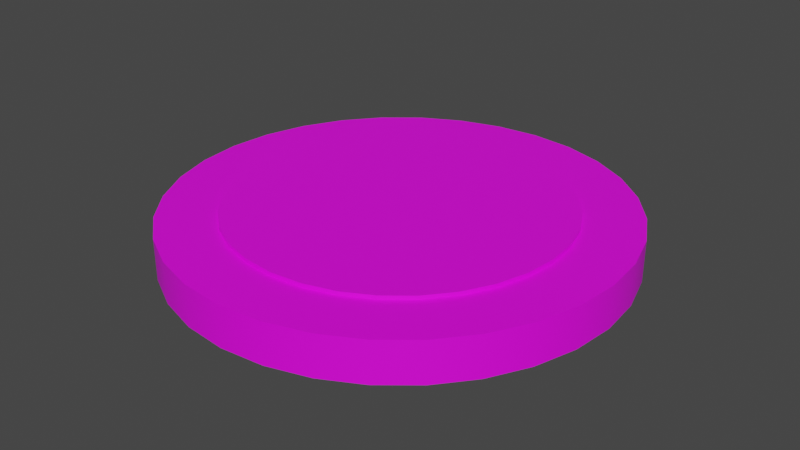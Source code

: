 # Source: button_blue_pushed.blend  (saved by Blender 3.2.14; exported with 4.5.12 LTS)
import bpy
from mathutils import Matrix  # noqa: F401  (used for matrix-valued properties, if any)

bpy.ops.wm.read_factory_settings(use_empty=True)
scene = bpy.context.scene
scene.name = 'Scene'

# ---- collections
col_collection = bpy.data.collections.new('Collection'); scene.collection.children.link(col_collection)

# ---- images (referenced by path relative to the original .blend; pixels are not part of the script)
import os
ASSET_DIR = os.environ.get("B2B_ASSET_DIR", "")  # directory of the original .blend (textures are referenced by path, not embedded)
HERE = os.path.dirname(os.path.abspath(__file__))  # packed textures are extracted next to this script under _unpacked/

def load_image(name, relpath, width, height, colorspace="sRGB"):
    """Load a texture the original file referenced (path relative to the .blend, or extracted next to this script)."""
    p = next((c for c in (os.path.join(HERE, relpath), os.path.join(ASSET_DIR, relpath)) if relpath and os.path.exists(c)), "")
    if p:
        img = bpy.data.images.load(p, check_existing=True)
        img.name = name
    else:  # same state as the original file: an image datablock whose file is absent (Cycles renders it pink)
        img = bpy.data.images.new(name, width, height)
        img.source = "FILE"
        img.filepath = "//" + (relpath or name)
    img.colorspace_settings.name = colorspace
    return img
img_carry_vault_tex_png = load_image('carry_vault_tex.png', 'carry_vault_tex.png', 1024, 1024, 'sRGB')

# ---- materials (node trees are filled in below, after node groups)
mat_carry_vault_material = bpy.data.materials.new('carry_vault_material')
mat_carry_vault_material.use_transparent_shadow = False

# ---- material node trees
mat_carry_vault_material.use_nodes = True; mat_carry_vault_material.node_tree.nodes.clear()
_N = mat_carry_vault_material.node_tree.nodes; _L = mat_carry_vault_material.node_tree.links
n0 = _N.new('ShaderNodeBsdfPrincipled'); n0.name = 'Principled BSDF'; n0.location = (10, 300)
n0.distribution = 'GGX'
n0.subsurface_method = 'RANDOM_WALK_SKIN'
n0.inputs[3].default_value = 1.45
n0.inputs[27].default_value = (0.0, 0.0, 0.0, 1.0)
n0.inputs[28].default_value = 1.0
n1 = _N.new('ShaderNodeOutputMaterial'); n1.name = 'Material Output'; n1.location = (300, 300)
n2 = _N.new('ShaderNodeTexImage'); n2.name = '画像テクスチャ'; n2.location = (-280, 275)
n2.image = img_carry_vault_tex_png
_L.new(n0.outputs[0], n1.inputs[0])
_L.new(n2.outputs[0], n0.inputs[0])
n1.is_active_output = True

# ---- world
world_world = bpy.data.worlds.new('World'); scene.world = world_world
world_world.use_nodes = True; world_world.node_tree.nodes.clear()
_N = world_world.node_tree.nodes; _L = world_world.node_tree.links
n0 = _N.new('ShaderNodeOutputWorld'); n0.name = 'World Output'; n0.location = (300, 300)
n1 = _N.new('ShaderNodeBackground'); n1.name = 'Background'; n1.location = (10, 300)
n1.inputs[0].default_value = (0.05088, 0.05088, 0.05088, 1.0)
_L.new(n1.outputs[0], n0.inputs[0])
n0.is_active_output = True
world_world.color = (0.05088, 0.05088, 0.05088)
world_world.use_sun_shadow = False
world_world.sun_shadow_jitter_overblur = 0.0

# ---- meshes
me_x = bpy.data.meshes.new('円')
me_x.from_pydata([(0.0, 1.0, 0.0), (-0.1951, 0.9808, 0.0), (-0.3827, 0.9239, 0.0), (-0.5556, 0.8315, 0.0), (-0.7071, 0.7071, 0.0), (-0.8315, 0.5556, 0.0), (-0.9239, 0.3827, 0.0), (-0.9808, 0.1951, 0.0), (-1.0, -4.371e-08, 0.0), (-0.9808, -0.1951, 0.0), (-0.9239, -0.3827, 0.0), (-0.8315, -0.5556, 0.0), (-0.7071, -0.7071, 0.0), (-0.5556, -0.8315, 0.0), (-0.3827, -0.9239, 0.0), (-0.1951, -0.9808, 0.0), (8.742e-08, -1.0, 0.0), (0.1951, -0.9808, 0.0), (0.3827, -0.9239, 0.0), (0.5556, -0.8315, 0.0), (0.7071, -0.7071, 0.0), (0.8315, -0.5556, 0.0), (0.9239, -0.3827, 0.0), (0.9808, -0.1951, 0.0), (1.0, 1.192e-08, 0.0), (0.9808, 0.1951, 0.0), (0.9239, 0.3827, 0.0), (0.8315, 0.5556, 0.0), (0.7071, 0.7071, 0.0), (0.5556, 0.8315, 0.0), (0.3827, 0.9239, 0.0), (0.1951, 0.9808, 0.0), (3.277e-08, 0.7426, 0.1823), (-0.1449, 0.7283, 0.1823), (-0.2842, 0.686, 0.1823), (-0.4125, 0.6174, 0.1823), (-0.5251, 0.5251, 0.1823), (-0.6174, 0.4125, 0.1823), (-0.686, 0.2842, 0.1823), (-0.7283, 0.1449, 0.1823), (-0.7426, -3.6e-08, 0.1823), (-0.7283, -0.1449, 0.1823), (-0.686, -0.2842, 0.1823), (-0.6174, -0.4125, 0.1823), (-0.5251, -0.5251, 0.1823), (-0.4125, -0.6174, 0.1823), (-0.2842, -0.686, 0.1823), (-0.1449, -0.7283, 0.1823), (7.2e-08, -0.7426, 0.1823), (0.1449, -0.7283, 0.1823), (0.2842, -0.686, 0.1823), (0.4125, -0.6174, 0.1823), (0.5251, -0.5251, 0.1823), (0.6174, -0.4125, 0.1823), (0.686, -0.2842, 0.1823), (0.7283, -0.1449, 0.1823), (0.7426, 1.192e-08, 0.1823), (0.7283, 0.1449, 0.1823), (0.686, 0.2842, 0.1823), (0.6174, 0.4125, 0.1823), (0.5251, 0.5251, 0.1823), (0.4125, 0.6174, 0.1823), (0.2842, 0.686, 0.1823), (0.1449, 0.7283, 0.1823), (-0.1951, 0.9808, 0.1823), (0.0, 1.0, 0.1823), (-0.3827, 0.9239, 0.1823), (-0.5556, 0.8315, 0.1823), (-0.7071, 0.7071, 0.1823), (-0.8315, 0.5556, 0.1823), (-0.9239, 0.3827, 0.1823), (-0.9808, 0.1951, 0.1823), (-1.0, -4.371e-08, 0.1823), (-0.9808, -0.1951, 0.1823), (-0.9239, -0.3827, 0.1823), (-0.8315, -0.5556, 0.1823), (-0.7071, -0.7071, 0.1823), (-0.5556, -0.8315, 0.1823), (-0.3827, -0.9239, 0.1823), (-0.1951, -0.9808, 0.1823), (8.742e-08, -1.0, 0.1823), (0.1951, -0.9808, 0.1823), (0.3827, -0.9239, 0.1823), (0.5556, -0.8315, 0.1823), (0.7071, -0.7071, 0.1823), (0.8315, -0.5556, 0.1823), (0.9239, -0.3827, 0.1823), (0.9808, -0.1951, 0.1823), (1.0, 1.192e-08, 0.1823), (0.9808, 0.1951, 0.1823), (0.9239, 0.3827, 0.1823), (0.8315, 0.5556, 0.1823), (0.7071, 0.7071, 0.1823), (0.5556, 0.8315, 0.1823), (0.3827, 0.9239, 0.1823), (0.1951, 0.9808, 0.1823), (3.577e-08, 0.7426, 0.1998), (-0.1449, 0.7283, 0.1998), (-0.2842, 0.686, 0.1998), (-0.4125, 0.6174, 0.1998), (-0.5251, 0.5251, 0.1998), (-0.6174, 0.4125, 0.1998), (-0.686, 0.2842, 0.1998), (-0.7283, 0.1449, 0.1998), (-0.7426, -3.6e-08, 0.1998), (-0.7283, -0.1449, 0.1998), (-0.686, -0.2842, 0.1998), (-0.6174, -0.4125, 0.1998), (-0.5251, -0.5251, 0.1998), (-0.4125, -0.6174, 0.1998), (-0.2842, -0.686, 0.1998), (-0.1449, -0.7283, 0.1998), (7.501e-08, -0.7426, 0.1998), (0.1449, -0.7283, 0.1998), (0.2842, -0.686, 0.1998), (0.4125, -0.6174, 0.1998), (0.5251, -0.5251, 0.1998), (0.6174, -0.4125, 0.1998), (0.686, -0.2842, 0.1998), (0.7283, -0.1449, 0.1998), (0.7426, 1.192e-08, 0.1998), (0.7283, 0.1449, 0.1998), (0.686, 0.2842, 0.1998), (0.6174, 0.4125, 0.1998), (0.5251, 0.5251, 0.1998), (0.4125, 0.6174, 0.1998), (0.2842, 0.686, 0.1998), (0.1449, 0.7283, 0.1998), (1.551e-08, 1.599e-08, 0.1998), (2.494e-08, 0.0, 0.0)], [], [(55, 56, 120, 119), (10, 11, 75, 74), (24, 25, 89, 88), (11, 12, 76, 75), (25, 26, 90, 89), (12, 13, 77, 76), (26, 27, 91, 90), (13, 14, 78, 77), (0, 1, 64, 65), (27, 28, 92, 91), (14, 15, 79, 78), (1, 2, 66, 64), (28, 29, 93, 92), (15, 16, 80, 79), (2, 3, 67, 66), (29, 30, 94, 93), (16, 17, 81, 80), (3, 4, 68, 67), (30, 31, 95, 94), (17, 18, 82, 81), (4, 5, 69, 68), (31, 0, 65, 95), (18, 19, 83, 82), (5, 6, 70, 69), (19, 20, 84, 83), (6, 7, 71, 70), (20, 21, 85, 84), (7, 8, 72, 71), (21, 22, 86, 85), (8, 9, 73, 72), (22, 23, 87, 86), (9, 10, 74, 73), (23, 24, 88, 87), (33, 32, 65, 64), (34, 33, 64, 66), (35, 34, 66, 67), (36, 35, 67, 68), (37, 36, 68, 69), (38, 37, 69, 70), (39, 38, 70, 71), (40, 39, 71, 72), (41, 40, 72, 73), (42, 41, 73, 74), (43, 42, 74, 75), (44, 43, 75, 76), (45, 44, 76, 77), (46, 45, 77, 78), (47, 46, 78, 79), (48, 47, 79, 80), (49, 48, 80, 81), (50, 49, 81, 82), (51, 50, 82, 83), (52, 51, 83, 84), (53, 52, 84, 85), (54, 53, 85, 86), (55, 54, 86, 87), (56, 55, 87, 88), (57, 56, 88, 89), (58, 57, 89, 90), (59, 58, 90, 91), (60, 59, 91, 92), (61, 60, 92, 93), (62, 61, 93, 94), (63, 62, 94, 95), (32, 63, 95, 65), (1, 0, 129), (42, 43, 107, 106), (56, 57, 121, 120), (43, 44, 108, 107), (57, 58, 122, 121), (44, 45, 109, 108), (58, 59, 123, 122), (45, 46, 110, 109), (32, 33, 97, 96), (59, 60, 124, 123), (46, 47, 111, 110), (33, 34, 98, 97), (60, 61, 125, 124), (47, 48, 112, 111), (34, 35, 99, 98), (61, 62, 126, 125), (48, 49, 113, 112), (35, 36, 100, 99), (62, 63, 127, 126), (49, 50, 114, 113), (36, 37, 101, 100), (63, 32, 96, 127), (50, 51, 115, 114), (37, 38, 102, 101), (51, 52, 116, 115), (38, 39, 103, 102), (52, 53, 117, 116), (39, 40, 104, 103), (53, 54, 118, 117), (40, 41, 105, 104), (54, 55, 119, 118), (41, 42, 106, 105), (97, 98, 128), (98, 99, 128), (99, 100, 128), (100, 101, 128), (101, 102, 128), (102, 103, 128), (103, 104, 128), (104, 105, 128), (105, 106, 128), (106, 107, 128), (107, 108, 128), (108, 109, 128), (109, 110, 128), (110, 111, 128), (111, 112, 128), (112, 113, 128), (113, 114, 128), (114, 115, 128), (115, 116, 128), (116, 117, 128), (117, 118, 128), (118, 119, 128), (119, 120, 128), (120, 121, 128), (121, 122, 128), (122, 123, 128), (123, 124, 128), (124, 125, 128), (125, 126, 128), (126, 127, 128), (127, 96, 128), (96, 97, 128), (0, 31, 129), (31, 30, 129), (30, 29, 129), (29, 28, 129), (28, 27, 129), (27, 26, 129), (26, 25, 129), (25, 24, 129), (24, 23, 129), (23, 22, 129), (22, 21, 129), (21, 20, 129), (20, 19, 129), (19, 18, 129), (18, 17, 129), (17, 16, 129), (16, 15, 129), (15, 14, 129), (14, 13, 129), (13, 12, 129), (12, 11, 129), (11, 10, 129), (10, 9, 129), (9, 8, 129), (8, 7, 129), (7, 6, 129), (6, 5, 129), (5, 4, 129), (4, 3, 129), (3, 2, 129), (2, 1, 129)])
me_x.polygons.foreach_set('use_smooth', [True] * 160)
_k = set([(0, 1), (0, 31), (1, 2), (2, 3), (3, 4), (4, 5), (5, 6), (6, 7), (7, 8), (8, 9), (9, 10), (10, 11), (11, 12), (12, 13), (13, 14), (14, 15), (15, 16), (16, 17), (17, 18), (18, 19), (19, 20), (20, 21), (21, 22), (22, 23), (23, 24), (24, 25), (25, 26), (26, 27), (27, 28), (28, 29), (29, 30), (30, 31), (32, 33), (32, 63), (33, 34), (34, 35), (35, 36), (36, 37), (37, 38), (38, 39), (39, 40), (40, 41), (41, 42), (42, 43), (43, 44), (44, 45), (45, 46), (46, 47), (47, 48), (48, 49), (49, 50), (50, 51), (51, 52), (52, 53), (53, 54), (54, 55), (55, 56), (56, 57), (57, 58), (58, 59), (59, 60), (60, 61), (61, 62), (62, 63), (64, 65), (64, 66), (65, 95), (66, 67), (67, 68), (68, 69), (69, 70), (70, 71), (71, 72), (72, 73), (73, 74), (74, 75), (75, 76), (76, 77), (77, 78), (78, 79), (79, 80), (80, 81), (81, 82), (82, 83), (83, 84), (84, 85), (85, 86), (86, 87), (87, 88), (88, 89), (89, 90), (90, 91), (91, 92), (92, 93), (93, 94), (94, 95), (96, 97), (96, 127), (97, 98), (98, 99), (99, 100), (100, 101), (101, 102), (102, 103), (103, 104), (104, 105), (105, 106), (106, 107), (107, 108), (108, 109), (109, 110), (110, 111), (111, 112), (112, 113), (113, 114), (114, 115), (115, 116), (116, 117), (117, 118), (118, 119), (119, 120), (120, 121), (121, 122), (122, 123), (123, 124), (124, 125), (125, 126), (126, 127)])
me_x.attributes.new('sharp_edge', 'BOOLEAN', 'EDGE').data.foreach_set('value', [ (min(e.vertices), max(e.vertices)) in _k for e in me_x.edges])
_uv = me_x.uv_layers.new(name='UVマップ')
_uv.uv.foreach_set('vector', [0.03468, 0.6549, 0.03325, 0.6571, 0.033, 0.6569, 0.0344, 0.6548, 0.01963, 0.9077, 0.01836, 0.9083, 0.01758, 0.9071, 0.01904, 0.9063, 0.01925, 0.923, 0.02052, 0.9234, 0.02021, 0.9248, 0.01873, 0.9243, 0.01836, 0.9083, 0.01723, 0.9092, 0.01626, 0.9081, 0.01758, 0.9071, 0.02052, 0.9234, 0.02184, 0.9237, 0.02174, 0.925, 0.02021, 0.9248, 0.01723, 0.9092, 0.01625, 0.9102, 0.01512, 0.9093, 0.01626, 0.9081, 0.02184, 0.9237, 0.02317, 0.9237, 0.02328, 0.925, 0.02174, 0.925, 0.01625, 0.9102, 0.01545, 0.9113, 0.0142, 0.9107, 0.01512, 0.9093, 0.02927, 0.9209, 0.0304, 0.9198, 0.03151, 0.921, 0.0302, 0.922, 0.02317, 0.9237, 0.02449, 0.9235, 0.02479, 0.9248, 0.02328, 0.925, 0.01545, 0.9113, 0.01487, 0.9126, 0.01352, 0.9122, 0.0142, 0.9107, 0.0304, 0.9198, 0.03162, 0.9183, 0.03302, 0.9198, 0.03151, 0.921, 0.02449, 0.9235, 0.02576, 0.9231, 0.02624, 0.9244, 0.02479, 0.9248, 0.01487, 0.9126, 0.0145, 0.914, 0.01311, 0.9137, 0.01352, 0.9122, 0.03167, 0.9109, 0.03004, 0.9094, 0.03103, 0.9077, 0.03319, 0.9089, 0.02576, 0.9231, 0.02698, 0.9226, 0.02762, 0.9237, 0.02624, 0.9244, 0.0145, 0.914, 0.01437, 0.9154, 0.01296, 0.9154, 0.01311, 0.9137, 0.03004, 0.9094, 0.02846, 0.9084, 0.02917, 0.9068, 0.03103, 0.9077, 0.02698, 0.9226, 0.02814, 0.9219, 0.02893, 0.923, 0.02762, 0.9237, 0.01437, 0.9154, 0.01446, 0.9167, 0.01308, 0.917, 0.01296, 0.9154, 0.02846, 0.9084, 0.02692, 0.9077, 0.02742, 0.9062, 0.02917, 0.9068, 0.02814, 0.9219, 0.02927, 0.9209, 0.0302, 0.922, 0.02893, 0.923, 0.01446, 0.9167, 0.01479, 0.9181, 0.01347, 0.9186, 0.01308, 0.917, 0.02692, 0.9077, 0.02541, 0.9072, 0.02569, 0.9057, 0.02742, 0.9062, 0.01479, 0.9181, 0.01533, 0.9194, 0.01412, 0.92, 0.01347, 0.9186, 0.02541, 0.9072, 0.02391, 0.907, 0.02398, 0.9055, 0.02569, 0.9057, 0.01533, 0.9194, 0.01608, 0.9205, 0.01499, 0.9214, 0.01412, 0.92, 0.02391, 0.907, 0.02243, 0.907, 0.02228, 0.9055, 0.02398, 0.9055, 0.01608, 0.9205, 0.017, 0.9215, 0.01608, 0.9225, 0.01499, 0.9214, 0.02243, 0.907, 0.021, 0.9072, 0.02062, 0.9058, 0.02228, 0.9055, 0.017, 0.9215, 0.01807, 0.9224, 0.01733, 0.9235, 0.01608, 0.9225, 0.021, 0.9072, 0.01963, 0.9077, 0.01904, 0.9063, 0.02062, 0.9058, 0.01807, 0.9224, 0.01925, 0.923, 0.01873, 0.9243, 0.01733, 0.9235, 0.03296, 0.9231, 0.03166, 0.9241, 0.0302, 0.922, 0.03151, 0.921, 0.03429, 0.9223, 0.03296, 0.9231, 0.03151, 0.921, 0.03302, 0.9198, 0.03228, 0.9045, 0.03429, 0.9053, 0.03319, 0.9089, 0.03103, 0.9077, 0.03032, 0.9038, 0.03228, 0.9045, 0.03103, 0.9077, 0.02917, 0.9068, 0.02835, 0.9031, 0.03032, 0.9038, 0.02917, 0.9068, 0.02742, 0.9062, 0.02631, 0.9026, 0.02835, 0.9031, 0.02742, 0.9062, 0.02569, 0.9057, 0.02421, 0.9024, 0.02631, 0.9026, 0.02569, 0.9057, 0.02398, 0.9055, 0.02208, 0.9024, 0.02421, 0.9024, 0.02398, 0.9055, 0.02228, 0.9055, 0.01996, 0.9028, 0.02208, 0.9024, 0.02228, 0.9055, 0.02062, 0.9058, 0.01791, 0.9034, 0.01996, 0.9028, 0.02062, 0.9058, 0.01904, 0.9063, 0.01598, 0.9044, 0.01791, 0.9034, 0.01904, 0.9063, 0.01758, 0.9071, 0.01424, 0.9057, 0.01598, 0.9044, 0.01758, 0.9071, 0.01626, 0.9081, 0.01274, 0.9073, 0.01424, 0.9057, 0.01626, 0.9081, 0.01512, 0.9093, 0.01152, 0.9091, 0.01274, 0.9073, 0.01512, 0.9093, 0.0142, 0.9107, 0.01062, 0.911, 0.01152, 0.9091, 0.0142, 0.9107, 0.01352, 0.9122, 0.01006, 0.9131, 0.01062, 0.911, 0.01352, 0.9122, 0.01311, 0.9137, 0.009853, 0.9152, 0.01006, 0.9131, 0.01311, 0.9137, 0.01296, 0.9154, 0.01001, 0.9174, 0.009853, 0.9152, 0.01296, 0.9154, 0.01308, 0.917, 0.01052, 0.9195, 0.01001, 0.9174, 0.01308, 0.917, 0.01347, 0.9186, 0.01137, 0.9214, 0.01052, 0.9195, 0.01347, 0.9186, 0.01412, 0.92, 0.01253, 0.9232, 0.01137, 0.9214, 0.01412, 0.92, 0.01499, 0.9214, 0.01396, 0.9247, 0.01253, 0.9232, 0.01499, 0.9214, 0.01608, 0.9225, 0.01563, 0.926, 0.01396, 0.9247, 0.01608, 0.9225, 0.01733, 0.9235, 0.01747, 0.927, 0.01563, 0.926, 0.01733, 0.9235, 0.01873, 0.9243, 0.01942, 0.9276, 0.01747, 0.927, 0.01873, 0.9243, 0.02021, 0.9248, 0.02143, 0.9279, 0.01942, 0.9276, 0.02021, 0.9248, 0.02174, 0.925, 0.02343, 0.9279, 0.02143, 0.9279, 0.02174, 0.925, 0.02328, 0.925, 0.02535, 0.9275, 0.02343, 0.9279, 0.02328, 0.925, 0.02479, 0.9248, 0.02716, 0.9269, 0.02535, 0.9275, 0.02479, 0.9248, 0.02624, 0.9244, 0.02881, 0.9261, 0.02716, 0.9269, 0.02624, 0.9244, 0.02762, 0.9237, 0.0303, 0.9252, 0.02881, 0.9261, 0.02762, 0.9237, 0.02893, 0.923, 0.03166, 0.9241, 0.0303, 0.9252, 0.02893, 0.923, 0.0302, 0.922, 0.0304, 0.9198, 0.02927, 0.9209, 0.02266, 0.9156, 0.01678, 0.6364, 0.01921, 0.6355, 0.01929, 0.6358, 0.01692, 0.6367, 0.03325, 0.6571, 0.03142, 0.659, 0.03121, 0.6587, 0.033, 0.6569, 0.01921, 0.6355, 0.02177, 0.6351, 0.02179, 0.6354, 0.01929, 0.6358, 0.03142, 0.659, 0.02926, 0.6605, 0.0291, 0.6602, 0.03121, 0.6587, 0.02177, 0.6351, 0.02437, 0.6352, 0.02433, 0.6355, 0.02179, 0.6354, 0.02926, 0.6605, 0.02685, 0.6615, 0.02675, 0.6612, 0.0291, 0.6602, 0.02437, 0.6352, 0.02691, 0.6357, 0.02681, 0.636, 0.02433, 0.6355, 0.01432, 0.6594, 0.01234, 0.6576, 0.01257, 0.6574, 0.01451, 0.6592, 0.02685, 0.6615, 0.02428, 0.6621, 0.02424, 0.6618, 0.02675, 0.6612, 0.02691, 0.6357, 0.02929, 0.6368, 0.02914, 0.637, 0.02681, 0.636, 0.01234, 0.6576, 0.0106, 0.6556, 0.01086, 0.6554, 0.01257, 0.6574, 0.02428, 0.6621, 0.02165, 0.6622, 0.02167, 0.6618, 0.02424, 0.6618, 0.02929, 0.6368, 0.03144, 0.6382, 0.03124, 0.6385, 0.02914, 0.637, 0.01024, 0.6541, 0.00957, 0.6516, 0.009872, 0.6516, 0.01054, 0.654, 0.02165, 0.6622, 0.01905, 0.6617, 0.01913, 0.6614, 0.02167, 0.6618, 0.03144, 0.6382, 0.03326, 0.6401, 0.03301, 0.6403, 0.03124, 0.6385, 0.00957, 0.6516, 0.009259, 0.6491, 0.00957, 0.6491, 0.009872, 0.6516, 0.01905, 0.6617, 0.01658, 0.6608, 0.01672, 0.6605, 0.01913, 0.6614, 0.03326, 0.6401, 0.03469, 0.6423, 0.03441, 0.6424, 0.03301, 0.6403, 0.009259, 0.6491, 0.009406, 0.6465, 0.009715, 0.6465, 0.00957, 0.6491, 0.01658, 0.6608, 0.01432, 0.6594, 0.01451, 0.6592, 0.01672, 0.6605, 0.03469, 0.6423, 0.03567, 0.6447, 0.03537, 0.6448, 0.03441, 0.6424, 0.009406, 0.6465, 0.01004, 0.644, 0.01033, 0.6441, 0.009715, 0.6465, 0.03567, 0.6447, 0.03617, 0.6473, 0.03586, 0.6473, 0.03537, 0.6448, 0.01004, 0.644, 0.01114, 0.6416, 0.01141, 0.6418, 0.01033, 0.6441, 0.03617, 0.6473, 0.03617, 0.6499, 0.03586, 0.6499, 0.03586, 0.6473, 0.01114, 0.6416, 0.01267, 0.6396, 0.0129, 0.6398, 0.01141, 0.6418, 0.03617, 0.6499, 0.03567, 0.6525, 0.03537, 0.6524, 0.03586, 0.6499, 0.01267, 0.6396, 0.01457, 0.6378, 0.01476, 0.638, 0.0129, 0.6398, 0.03567, 0.6525, 0.03468, 0.6549, 0.0344, 0.6548, 0.03537, 0.6524, 0.01457, 0.6378, 0.01678, 0.6364, 0.01692, 0.6367, 0.01476, 0.638, 0.01257, 0.6574, 0.01086, 0.6554, 0.02266, 0.6485, 0.01054, 0.654, 0.009872, 0.6516, 0.02266, 0.6485, 0.009872, 0.6516, 0.00957, 0.6491, 0.02266, 0.6485, 0.00957, 0.6491, 0.009715, 0.6465, 0.02266, 0.6485, 0.009715, 0.6465, 0.01033, 0.6441, 0.02266, 0.6485, 0.01033, 0.6441, 0.01141, 0.6418, 0.02266, 0.6485, 0.01141, 0.6418, 0.0129, 0.6398, 0.02266, 0.6485, 0.0129, 0.6398, 0.01476, 0.638, 0.02266, 0.6485, 0.01476, 0.638, 0.01692, 0.6367, 0.02266, 0.6485, 0.01692, 0.6367, 0.01929, 0.6358, 0.02266, 0.6485, 0.01929, 0.6358, 0.02179, 0.6354, 0.02266, 0.6485, 0.02179, 0.6354, 0.02433, 0.6355, 0.02266, 0.6485, 0.02433, 0.6355, 0.02681, 0.636, 0.02266, 0.6485, 0.02681, 0.636, 0.02914, 0.637, 0.02266, 0.6485, 0.02914, 0.637, 0.03124, 0.6385, 0.02266, 0.6485, 0.03124, 0.6385, 0.03301, 0.6403, 0.02266, 0.6485, 0.03301, 0.6403, 0.03441, 0.6424, 0.02266, 0.6485, 0.03441, 0.6424, 0.03537, 0.6448, 0.02266, 0.6485, 0.03537, 0.6448, 0.03586, 0.6473, 0.02266, 0.6485, 0.03586, 0.6473, 0.03586, 0.6499, 0.02266, 0.6485, 0.03586, 0.6499, 0.03537, 0.6524, 0.02266, 0.6485, 0.03537, 0.6524, 0.0344, 0.6548, 0.02266, 0.6485, 0.0344, 0.6548, 0.033, 0.6569, 0.02266, 0.6485, 0.033, 0.6569, 0.03121, 0.6587, 0.02266, 0.6485, 0.03121, 0.6587, 0.0291, 0.6602, 0.02266, 0.6485, 0.0291, 0.6602, 0.02675, 0.6612, 0.02266, 0.6485, 0.02675, 0.6612, 0.02424, 0.6618, 0.02266, 0.6485, 0.02424, 0.6618, 0.02167, 0.6618, 0.02266, 0.6485, 0.02167, 0.6618, 0.01913, 0.6614, 0.02266, 0.6485, 0.01913, 0.6614, 0.01672, 0.6605, 0.02266, 0.6485, 0.01672, 0.6605, 0.01451, 0.6592, 0.02266, 0.6485, 0.01451, 0.6592, 0.01257, 0.6574, 0.02266, 0.6485, 0.02927, 0.9209, 0.02814, 0.9219, 0.02266, 0.9156, 0.02814, 0.9219, 0.02698, 0.9226, 0.02266, 0.9156, 0.02698, 0.9226, 0.02576, 0.9231, 0.02266, 0.9156, 0.02576, 0.9231, 0.02449, 0.9235, 0.02266, 0.9156, 0.02449, 0.9235, 0.02317, 0.9237, 0.02266, 0.9156, 0.02317, 0.9237, 0.02184, 0.9237, 0.02266, 0.9156, 0.02184, 0.9237, 0.02052, 0.9234, 0.02266, 0.9156, 0.02052, 0.9234, 0.01925, 0.923, 0.02266, 0.9156, 0.01925, 0.923, 0.01807, 0.9224, 0.02266, 0.9156, 0.01807, 0.9224, 0.017, 0.9215, 0.02266, 0.9156, 0.017, 0.9215, 0.01608, 0.9205, 0.02266, 0.9156, 0.01608, 0.9205, 0.01533, 0.9194, 0.02266, 0.9156, 0.01533, 0.9194, 0.01479, 0.9181, 0.02266, 0.9156, 0.01479, 0.9181, 0.01446, 0.9167, 0.02266, 0.9156, 0.01446, 0.9167, 0.01437, 0.9154, 0.02266, 0.9156, 0.01437, 0.9154, 0.0145, 0.914, 0.02266, 0.9156, 0.0145, 0.914, 0.01487, 0.9126, 0.02266, 0.9156, 0.01487, 0.9126, 0.01545, 0.9113, 0.02266, 0.9156, 0.01545, 0.9113, 0.01625, 0.9102, 0.02266, 0.9156, 0.01625, 0.9102, 0.01723, 0.9092, 0.02266, 0.9156, 0.01723, 0.9092, 0.01836, 0.9083, 0.02266, 0.9156, 0.01836, 0.9083, 0.01963, 0.9077, 0.02266, 0.9156, 0.01963, 0.9077, 0.021, 0.9072, 0.02266, 0.9156, 0.021, 0.9072, 0.02243, 0.907, 0.02266, 0.9156, 0.02243, 0.907, 0.02391, 0.907, 0.02266, 0.9156, 0.02391, 0.907, 0.02541, 0.9072, 0.02266, 0.9156, 0.02541, 0.9072, 0.02692, 0.9077, 0.02266, 0.9156, 0.02692, 0.9077, 0.02846, 0.9084, 0.02266, 0.9156, 0.02846, 0.9084, 0.03004, 0.9094, 0.02266, 0.9156, 0.03004, 0.9094, 0.03167, 0.9109, 0.02266, 0.9156, 0.03162, 0.9183, 0.0304, 0.9198, 0.02266, 0.9156])
me_x.materials.append(mat_carry_vault_material)
me_x.update()

# ---- objects
ob_mesh = bpy.data.objects.new('Mesh', me_x)

# ---- transforms, parenting, visibility, modifiers, constraints
ob_mesh.location = (0.0, 0.0, 0.0)
ob_mesh.scale = (0.5, 0.5, 0.5)

# ---- collection membership
col_collection.objects.link(ob_mesh)

# ---- scene / render settings (as saved in the file)
scene.frame_start = 1; scene.frame_end = 250; scene.frame_set(1)
scene.render.engine = 'BLENDER_EEVEE_NEXT'
scene.cycles.sampling_pattern = 'TABULATED_SOBOL'
scene.cycles.use_light_tree = False
scene.view_settings.view_transform = 'Filmic'
bpy.context.view_layer.update()

# ---- added for rendering (the .blend has no active camera and no usable light): camera, sun
cam_auto = bpy.data.cameras.new('AutoCamera')
cam_auto.lens = 50.0
cam_auto.sensor_width = 36.0
cam_auto.clip_end = 1000.0
ob_auto_camera = bpy.data.objects.new('AutoCamera', cam_auto)
scene.collection.objects.link(ob_auto_camera)
ob_auto_camera.location = (1.31172, -1.57407, 1.09932)
ob_auto_camera.rotation_euler = (1.09748, -7.21219e-08, 0.694738)
scene.camera = ob_auto_camera
light_auto_sun = bpy.data.lights.new('AutoSun', 'SUN')
light_auto_sun.energy = 3.0
light_auto_sun.angle = 0.0523599
ob_auto_sun = bpy.data.objects.new('AutoSun', light_auto_sun)
scene.collection.objects.link(ob_auto_sun)
ob_auto_sun.rotation_euler = (0.872665, 0.174533, 0.523599)
bpy.context.view_layer.update()
